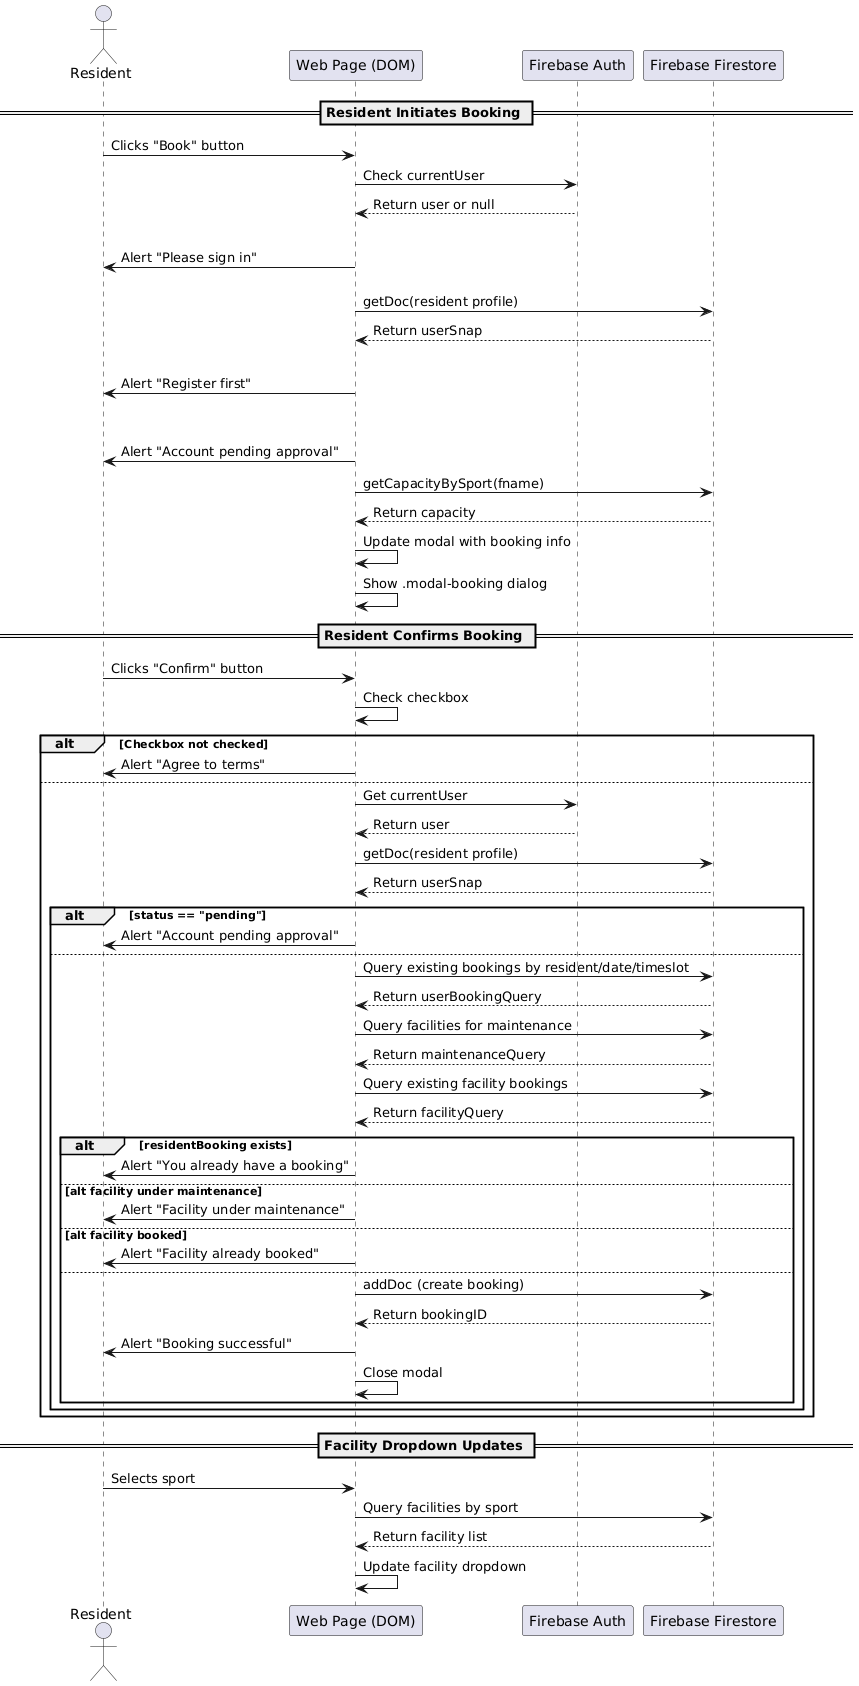

The diagram above was rendered by PlantUML. Its source (embedded in the PNG):
@startuml
actor Resident
participant "Web Page (DOM)" as DOM
participant "Firebase Auth" as Auth
participant "Firebase Firestore" as Firestore

== Resident Initiates Booking ==

Resident -> DOM : Clicks "Book" button
DOM -> Auth : Check currentUser
Auth --> DOM : Return user or null

alt Resident not signed in
    DOM -> Resident : Alert "Please sign in"
else Resident signed in
    DOM -> Firestore : getDoc(resident profile)
    Firestore --> DOM : Return userSnap

    alt Resident profile not found
        DOM -> Resident : Alert "Register first"
    else Resident profile exists
        alt status == "pending"
            DOM -> Resident : Alert "Account pending approval"
        else
            DOM -> Firestore : getCapacityBySport(fname)
            Firestore --> DOM : Return capacity

            DOM -> DOM : Update modal with booking info
            DOM -> DOM : Show .modal-booking dialog

== Resident Confirms Booking ==

Resident -> DOM : Clicks "Confirm" button
DOM -> DOM : Check checkbox

alt Checkbox not checked
    DOM -> Resident : Alert "Agree to terms"
else
    DOM -> Auth : Get currentUser
    Auth --> DOM : Return user

    DOM -> Firestore : getDoc(resident profile)
    Firestore --> DOM : Return userSnap

    alt status == "pending"
        DOM -> Resident : Alert "Account pending approval"
    else
        DOM -> Firestore : Query existing bookings by resident/date/timeslot
        Firestore --> DOM : Return userBookingQuery

        DOM -> Firestore : Query facilities for maintenance
        Firestore --> DOM : Return maintenanceQuery

        DOM -> Firestore : Query existing facility bookings
        Firestore --> DOM : Return facilityQuery

        alt residentBooking exists
            DOM -> Resident : Alert "You already have a booking"
        else alt facility under maintenance
            DOM -> Resident : Alert "Facility under maintenance"
        else alt facility booked
            DOM -> Resident : Alert "Facility already booked"
        else
            DOM -> Firestore : addDoc (create booking)
            Firestore --> DOM : Return bookingID
            DOM -> Resident : Alert "Booking successful"
            DOM -> DOM : Close modal
        end
    end
end

== Facility Dropdown Updates ==

Resident -> DOM : Selects sport
DOM -> Firestore : Query facilities by sport
Firestore --> DOM : Return facility list
DOM -> DOM : Update facility dropdown
@enduml